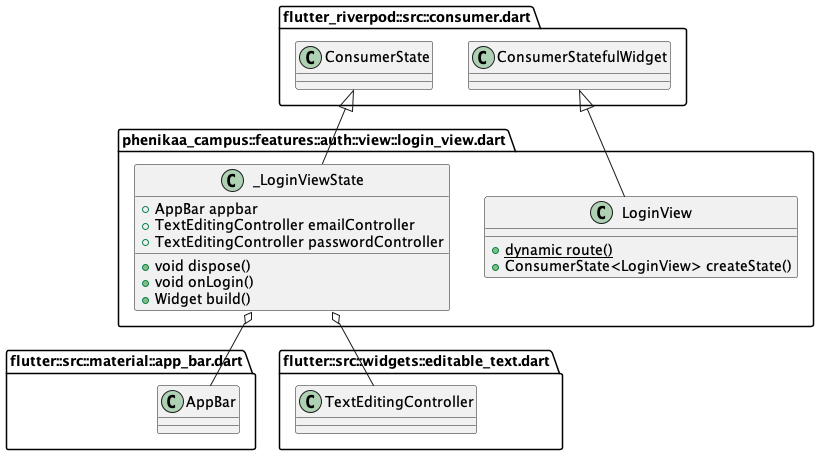

The diagram above was rendered by PlantUML. Its source (embedded in the PNG):
@startuml 8
set namespaceSeparator ::

' abstract class "phenikaa_campus::apis::auth_api.dart::IAuthAPI" {
'   +dynamic signUp()
'   +dynamic login()
'   +dynamic currentUserAccount()
' }

' class "phenikaa_campus::apis::auth_api.dart::AuthAPI" {
'   -Account _account
'   +dynamic currentUserAccount()
'   +dynamic signUp()
'   +dynamic login()
' }

' "phenikaa_campus::apis::auth_api.dart::AuthAPI" o-- "appwrite::appwrite.dart::Account"
' "phenikaa_campus::apis::auth_api.dart::IAuthAPI" <|-- "phenikaa_campus::apis::auth_api.dart::AuthAPI"

' abstract class "phenikaa_campus::apis::user_api.dart::IUserAPI" {
'   +dynamic saveUserData()
'   +dynamic getUserData()
'   +dynamic searchUserByName()
' }

' class "phenikaa_campus::apis::user_api.dart::UserAPI" {
'   -Databases _db
'   +dynamic saveUserData()
'   +dynamic getUserData()
'   +dynamic searchUserByName()
' }

' "phenikaa_campus::apis::user_api.dart::UserAPI" o-- "appwrite::appwrite.dart::Databases"
' "phenikaa_campus::apis::user_api.dart::IUserAPI" <|-- "phenikaa_campus::apis::user_api.dart::UserAPI"

' abstract class "phenikaa_campus::apis::tweet_api.dart::ITweetAPI" {
'   +dynamic shareTweet()
'   +dynamic getTweets()
'   +Stream<RealtimeMessage> getLatestTweet()
'   +dynamic likeTweet()
'   +dynamic updateReshareCount()
'   +dynamic getRepliesToTweet()
'   +dynamic getTweetById()
'   +dynamic getUserTweets()
'   +dynamic getTweetsByHashtag()
' }

' class "phenikaa_campus::apis::tweet_api.dart::TweetAPI" {
'   -Databases _db
'   -Realtime _realtime
'   +dynamic shareTweet()
'   +dynamic getTweets()
'   +Stream<RealtimeMessage> getLatestTweet()
'   +dynamic likeTweet()
'   +dynamic updateReshareCount()
'   +dynamic getRepliesToTweet()
'   +dynamic getTweetById()
'   +dynamic getUserTweets()
'   +dynamic getTweetsByHashtag()
' }

' "phenikaa_campus::apis::tweet_api.dart::TweetAPI" o-- "appwrite::appwrite.dart::Databases"
' "phenikaa_campus::apis::tweet_api.dart::TweetAPI" o-- "appwrite::src::realtime.dart::Realtime"
' "phenikaa_campus::apis::tweet_api.dart::ITweetAPI" <|-- "phenikaa_campus::apis::tweet_api.dart::TweetAPI"

' class "phenikaa_campus::apis::storage_api.dart::StorageAPI" {
'   -Storage _storage
'   +dynamic uploadImage()
' }

' "phenikaa_campus::apis::storage_api.dart::StorageAPI" o-- "appwrite::appwrite.dart::Storage"

' 

' "phenikaa_campus::core::enums::tweet_type_enum.dart::TweetType" o-- "phenikaa_campus::core::enums::tweet_type_enum.dart::TweetType"
' "dart::core::Enum" <|-- "phenikaa_campus::core::enums::tweet_type_enum.dart::TweetType"

' class "phenikaa_campus::constants::appwrite_constant.dart::AppwriteConstants" {
'   {static} +String databaseId
'   {static} +String projectId
'   {static} +String endPoint
'   {static} +String usersCollection
'   {static} +String tweetsCollection
'   {static} +String imagesBucket
'   {static} +String imageUrl()
' }

' class "phenikaa_campus::constants::ui_constant.dart::UIConstants" {
'   {static} +List<Widget> bottomTabBarPages
'   {static} +AppBar appBar()
' }

' class "phenikaa_campus::features::tweet::controller::tweet_controller.dart::TweetController" {
'   -TweetAPI _tweetAPI
'   -StorageAPI _storageAPI
'   -Ref<Object?> _ref
'   +dynamic getTweets()
'   +void shareTweet()
'   +void likeTweet()
'   +void reshareTweet()
'   -void _shareImageTweet()
'   -void _shareTextTweet()
'   +dynamic getTweetsByHashtag()
'   +dynamic getRepliesToTweet()
'   +dynamic getTweetById()
'   -List<String> _getLinksFromText()
'   -List<String> _getHashtagsFromText()
' }

' "phenikaa_campus::features::tweet::controller::tweet_controller.dart::TweetController" o-- "phenikaa_campus::apis::tweet_api.dart::TweetAPI"
' "phenikaa_campus::features::tweet::controller::tweet_controller.dart::TweetController" o-- "phenikaa_campus::apis::storage_api.dart::StorageAPI"
' "phenikaa_campus::features::tweet::controller::tweet_controller.dart::TweetController" o-- "riverpod::src::framework.dart::Ref<Object>"
' "state_notifier::state_notifier.dart::StateNotifier" <|-- "phenikaa_campus::features::tweet::controller::tweet_controller.dart::TweetController"


' class "phenikaa_campus::features::tweet::views::create_tweet_view.dart::CreateTweetScreen" {
'   {static} +dynamic route()
'   +ConsumerState<ConsumerStatefulWidget> createState()
' }

' "flutter_riverpod::src::consumer.dart::ConsumerStatefulWidget" <|-- "phenikaa_campus::features::tweet::views::create_tweet_view.dart::CreateTweetScreen"

' class "phenikaa_campus::features::tweet::views::create_tweet_view.dart::_CreateTweetScreenState" {
'   +TextEditingController tweetTextController
'   +List<File> images
'   +void dispose()
'   +void shareTweet()
'   +void onPickImages()
'   +Widget build()
' }

' "phenikaa_campus::features::tweet::views::create_tweet_view.dart::_CreateTweetScreenState" o-- "flutter::src::widgets::editable_text.dart::TextEditingController"
' "flutter_riverpod::src::consumer.dart::ConsumerState" <|-- "phenikaa_campus::features::tweet::views::create_tweet_view.dart::_CreateTweetScreenState"

' class "phenikaa_campus::features::tweet::views::twitter_reply_view.dart::TwitterReplyScreen" {
'   +Tweet tweet
'   {static} +dynamic route()
'   +Widget build()
' }

' "phenikaa_campus::features::tweet::views::twitter_reply_view.dart::TwitterReplyScreen" o-- "phenikaa_campus::models::tweet_model.dart::Tweet"
' "flutter_riverpod::src::consumer.dart::ConsumerWidget" <|-- "phenikaa_campus::features::tweet::views::twitter_reply_view.dart::TwitterReplyScreen"

' class "phenikaa_campus::features::tweet::views::hashtag_view.dart::HashtagView" {
'   +String hashtag
'   {static} +dynamic route()
'   +Widget build()
' }

' "flutter_riverpod::src::consumer.dart::ConsumerWidget" <|-- "phenikaa_campus::features::tweet::views::hashtag_view.dart::HashtagView"

' class "phenikaa_campus::features::tweet::widgets::tweet_icon_button.dart::TweetIconButton" {
'   +String pathName
'   +String text
'   +void Function() onTap
'   +Widget build()
' }

' "phenikaa_campus::features::tweet::widgets::tweet_icon_button.dart::TweetIconButton" o-- "dart::ui::void Function()"
' "flutter::src::widgets::framework.dart::StatelessWidget" <|-- "phenikaa_campus::features::tweet::widgets::tweet_icon_button.dart::TweetIconButton"

' class "phenikaa_campus::features::tweet::widgets::tweet_card.dart::TweetCard" {
'   +Tweet tweet
'   +Widget build()
' }

' "phenikaa_campus::features::tweet::widgets::tweet_card.dart::TweetCard" o-- "phenikaa_campus::models::tweet_model.dart::Tweet"
' "flutter_riverpod::src::consumer.dart::ConsumerWidget" <|-- "phenikaa_campus::features::tweet::widgets::tweet_card.dart::TweetCard"

' class "phenikaa_campus::features::tweet::widgets::tweet_list.dart::TweetList" {
'   +Widget build()
' }

' "flutter_riverpod::src::consumer.dart::ConsumerWidget" <|-- "phenikaa_campus::features::tweet::widgets::tweet_list.dart::TweetList"

' class "phenikaa_campus::features::tweet::widgets::hashtag_text.dart::HashtagText" {
'   +String text
'   +Widget build()
' }

' "flutter::src::widgets::framework.dart::StatelessWidget" <|-- "phenikaa_campus::features::tweet::widgets::hashtag_text.dart::HashtagText"

' class "phenikaa_campus::features::tweet::widgets::carousel_image.dart::CarouselImage" {
'   +List<String> imageLinks
'   +State<CarouselImage> createState()
' }

' "flutter::src::widgets::framework.dart::StatefulWidget" <|-- "phenikaa_campus::features::tweet::widgets::carousel_image.dart::CarouselImage"

' class "phenikaa_campus::features::tweet::widgets::carousel_image.dart::_CarouselImageState" {
'   -int _current
'   +Widget build()
' }

' "flutter::src::widgets::framework.dart::State" <|-- "phenikaa_campus::features::tweet::widgets::carousel_image.dart::_CarouselImageState"

' class "phenikaa_campus::features::home::view::home_view.dart::HomeView" {
'   {static} +dynamic route()
'   +State<HomeView> createState()
' }

' "flutter::src::widgets::framework.dart::StatefulWidget" <|-- "phenikaa_campus::features::home::view::home_view.dart::HomeView"

' class "phenikaa_campus::features::home::view::home_view.dart::_HomeViewState" {
'   -int _page
'   +AppBar appBar
'   +void onPageChange()
'   +dynamic onCreateTweet()
'   +Widget build()
' }

' "phenikaa_campus::features::home::view::home_view.dart::_HomeViewState" o-- "flutter::src::material::app_bar.dart::AppBar"
' "flutter::src::widgets::framework.dart::State" <|-- "phenikaa_campus::features::home::view::home_view.dart::_HomeViewState"

' class "phenikaa_campus::features::auth::controller::auth_controller.dart::AuthController" {
'   -AuthAPI _authAPI
'   -UserAPI _userAPI
'   +dynamic currentUser()
'   +void signUp()
'   +void login()
'   +dynamic getUserData()
' }

' "phenikaa_campus::features::auth::controller::auth_controller.dart::AuthController" o-- "phenikaa_campus::apis::auth_api.dart::AuthAPI"
' "phenikaa_campus::features::auth::controller::auth_controller.dart::AuthController" o-- "phenikaa_campus::apis::user_api.dart::UserAPI"
' "state_notifier::state_notifier.dart::StateNotifier" <|-- "phenikaa_campus::features::auth::controller::auth_controller.dart::AuthController"

class "phenikaa_campus::features::auth::view::login_view.dart::LoginView" {
  {static} +dynamic route()
  +ConsumerState<LoginView> createState()
}

"flutter_riverpod::src::consumer.dart::ConsumerStatefulWidget" <|-- "phenikaa_campus::features::auth::view::login_view.dart::LoginView"

class "phenikaa_campus::features::auth::view::login_view.dart::_LoginViewState" {
  +AppBar appbar
  +TextEditingController emailController
  +TextEditingController passwordController
  +void dispose()
  +void onLogin()
  +Widget build()
}

"phenikaa_campus::features::auth::view::login_view.dart::_LoginViewState" o-- "flutter::src::material::app_bar.dart::AppBar"
"phenikaa_campus::features::auth::view::login_view.dart::_LoginViewState" o-- "flutter::src::widgets::editable_text.dart::TextEditingController"
"flutter_riverpod::src::consumer.dart::ConsumerState" <|-- "phenikaa_campus::features::auth::view::login_view.dart::_LoginViewState"

' class "phenikaa_campus::features::auth::view::signup_view.dart::SignUpView" {
'   {static} +dynamic route()
'   +ConsumerState<SignUpView> createState()
' }

' "flutter_riverpod::src::consumer.dart::ConsumerStatefulWidget" <|-- "phenikaa_campus::features::auth::view::signup_view.dart::SignUpView"

' class "phenikaa_campus::features::auth::view::signup_view.dart::_SignUpViewState" {
'   +AppBar appbar
'   +TextEditingController emailController
'   +TextEditingController passwordController
'   +void dispose()
'   +void onSignUp()
'   +Widget build()
' }

' "phenikaa_campus::features::auth::view::signup_view.dart::_SignUpViewState" o-- "flutter::src::material::app_bar.dart::AppBar"
' "phenikaa_campus::features::auth::view::signup_view.dart::_SignUpViewState" o-- "flutter::src::widgets::editable_text.dart::TextEditingController"
' "flutter_riverpod::src::consumer.dart::ConsumerState" <|-- "phenikaa_campus::features::auth::view::signup_view.dart::_SignUpViewState"

' class "phenikaa_campus::features::auth::widgets::auth_field.dart::AuthField" {
'   +TextEditingController controller
'   +String hintText
'   +Widget build()
' }

' "phenikaa_campus::features::auth::widgets::auth_field.dart::AuthField" o-- "flutter::src::widgets::editable_text.dart::TextEditingController"
' "flutter::src::widgets::framework.dart::StatelessWidget" <|-- "phenikaa_campus::features::auth::widgets::auth_field.dart::AuthField"

' class "phenikaa_campus::features::explore::widget::text_form_field_custom.dart::TextFormFieldCustom" {
'   +TextEditingController controller
'   +String hintText
'   +Color fillColor
'   +SvgPicture prefixIcon
'   +dynamic Function(String) onChanged
'   +Widget build()
' }

' "phenikaa_campus::features::explore::widget::text_form_field_custom.dart::TextFormFieldCustom" o-- "flutter::src::widgets::editable_text.dart::TextEditingController"
' "phenikaa_campus::features::explore::widget::text_form_field_custom.dart::TextFormFieldCustom" o-- "dart::ui::Color"
' "phenikaa_campus::features::explore::widget::text_form_field_custom.dart::TextFormFieldCustom" o-- "flutter_svg::svg.dart::SvgPicture"
' "phenikaa_campus::features::explore::widget::text_form_field_custom.dart::TextFormFieldCustom" o-- "null::dynamic Function(String)"
' "flutter::src::widgets::framework.dart::StatelessWidget" <|-- "phenikaa_campus::features::explore::widget::text_form_field_custom.dart::TextFormFieldCustom"

' class "phenikaa_campus::features::explore::widget::search_tile.dart::SearchTile" {
'   +UserModel userModel
'   +Widget build()
' }

' "phenikaa_campus::features::explore::widget::search_tile.dart::SearchTile" o-- "phenikaa_campus::models::user_models.dart::UserModel"
' "flutter::src::widgets::framework.dart::StatelessWidget" <|-- "phenikaa_campus::features::explore::widget::search_tile.dart::SearchTile"

' class "phenikaa_campus::features::explore::controller::explore_controller.dart::ExploreControllerNotifier" {
'   -UserAPI _userAPI
'   +dynamic searchUser()
' }

' "phenikaa_campus::features::explore::controller::explore_controller.dart::ExploreControllerNotifier" o-- "phenikaa_campus::apis::user_api.dart::UserAPI"
' "state_notifier::state_notifier.dart::StateNotifier" <|-- "phenikaa_campus::features::explore::controller::explore_controller.dart::ExploreControllerNotifier"

' class "phenikaa_campus::features::explore::view::explore_view.dart::ExploreView" {
'   +ConsumerState<ConsumerStatefulWidget> createState()
' }

' "flutter_riverpod::src::consumer.dart::ConsumerStatefulWidget" <|-- "phenikaa_campus::features::explore::view::explore_view.dart::ExploreView"

' class "phenikaa_campus::features::explore::view::explore_view.dart::_ExploreViewState" {
'   +TextEditingController searchController
'   +bool isShowUsers
'   +bool isImageVisible
'   +int searchResultsCount
'   +Widget build()
' }

' "phenikaa_campus::features::explore::view::explore_view.dart::_ExploreViewState" o-- "flutter::src::widgets::editable_text.dart::TextEditingController"
' "flutter_riverpod::src::consumer.dart::ConsumerState" <|-- "phenikaa_campus::features::explore::view::explore_view.dart::_ExploreViewState"

' class "phenikaa_campus::features::user_profile::widget::follow_count.dart::FollowCount" {
'   +int count
'   +String text
'   +Widget build()
' }

' "flutter::src::widgets::framework.dart::StatelessWidget" <|-- "phenikaa_campus::features::user_profile::widget::follow_count.dart::FollowCount"

' class "phenikaa_campus::features::user_profile::widget::user_profile.dart::UserProfile" {
'   +UserModel user
'   +Widget build()
' }

' "phenikaa_campus::features::user_profile::widget::user_profile.dart::UserProfile" o-- "phenikaa_campus::models::user_models.dart::UserModel"
' "flutter_riverpod::src::consumer.dart::ConsumerWidget" <|-- "phenikaa_campus::features::user_profile::widget::user_profile.dart::UserProfile"

' class "phenikaa_campus::features::user_profile::widget::new.dart::UserProfile" {
'   +UserModel user
'   +Widget build()
' }

' "phenikaa_campus::features::user_profile::widget::new.dart::UserProfile" o-- "phenikaa_campus::models::user_models.dart::UserModel"
' "flutter_riverpod::src::consumer.dart::ConsumerWidget" <|-- "phenikaa_campus::features::user_profile::widget::new.dart::UserProfile"

' class "phenikaa_campus::features::user_profile::%20controller::color_controller.dart::ColorNotifier" {
'   +void changeColor()
' }

' "state_notifier::state_notifier.dart::StateNotifier" <|-- "phenikaa_campus::features::user_profile::%20controller::color_controller.dart::ColorNotifier"

' class "phenikaa_campus::features::user_profile::view::user_profile_view.dart::UserProfileView" {
'   +UserModel userModel
'   {static} +dynamic route()
'   +Widget build()
' }

' "phenikaa_campus::features::user_profile::view::user_profile_view.dart::UserProfileView" o-- "phenikaa_campus::models::user_models.dart::UserModel"
' "flutter_riverpod::src::consumer.dart::ConsumerWidget" <|-- "phenikaa_campus::features::user_profile::view::user_profile_view.dart::UserProfileView"

' class "phenikaa_campus::models::user_models.dart::UserModel" {
'   +String email
'   +String name
'   +List<String> followers
'   +List<String> following
'   +String profilePic
'   +String bannerPic
'   +String uid
'   +String bio
'   +bool isTwitterBlue
'   +int hashCode
'   +UserModel copyWith()
'   +Map<String, dynamic> toMap()
'   +String toString()
'   +bool ==()
' }

' class "phenikaa_campus::models::tweet_model.dart::Tweet" {
'   +String text
'   +List<String> hashtags
'   +List<String> link
'   +List<String> imageLinks
'   +String uid
'   +TweetType tweetType
'   +DateTime tweetedAt
'   +List<String> likes
'   +List<String> commentIds
'   +String id
'   +int reshareCount
'   +String retweetedBy
'   +String repliedTo
'   +int hashCode
'   +Tweet copyWith()
'   +Map<String, dynamic> toMap()
'   +String toString()
'   +bool ==()
' }

' "phenikaa_campus::models::tweet_model.dart::Tweet" o-- "phenikaa_campus::core::enums::tweet_type_enum.dart::TweetType"

' class "phenikaa_campus::main.dart::MyApp" {
'   +Widget build()
' }

' "flutter_riverpod::src::consumer.dart::ConsumerWidget" <|-- "phenikaa_campus::main.dart::MyApp"

' class "phenikaa_campus::common::loading_page.dart::Loader" {
'   +_LoaderState createState()
' }

' "flutter::src::widgets::framework.dart::StatefulWidget" <|-- "phenikaa_campus::common::loading_page.dart::Loader"

' class "phenikaa_campus::common::loading_page.dart::_LoaderState" {
'   +int dotCount
'   +Timer timer
'   +void initState()
'   +void dispose()
'   +void startTimer()
'   +void stopTimer()
'   +Widget build()
' }

' "phenikaa_campus::common::loading_page.dart::_LoaderState" o-- "dart::async::Timer"
' "flutter::src::widgets::framework.dart::State" <|-- "phenikaa_campus::common::loading_page.dart::_LoaderState"

' class "phenikaa_campus::common::loading_page.dart::LoadingPage" {
'   +Color backgroundColor
'   +Widget build()
' }

' "phenikaa_campus::common::loading_page.dart::LoadingPage" o-- "dart::ui::Color"
' "flutter::src::widgets::framework.dart::StatelessWidget" <|-- "phenikaa_campus::common::loading_page.dart::LoadingPage"

' class "phenikaa_campus::common::error_page.dart::ErrorText" {
'   +String error
'   +Widget build()
' }

' "flutter::src::widgets::framework.dart::StatelessWidget" <|-- "phenikaa_campus::common::error_page.dart::ErrorText"

' class "phenikaa_campus::common::error_page.dart::ErrorPage" {
'   +String error
'   +Widget build()
' }

' "flutter::src::widgets::framework.dart::StatelessWidget" <|-- "phenikaa_campus::common::error_page.dart::ErrorPage"

' class "phenikaa_campus::common::rounded_small_button.dart::RoundedSmallButton" {
'   +String text
'   +void Function() onTap
'   +Color backgroundColor
'   +Color textColor
'   +Widget build()
' }

' "phenikaa_campus::common::rounded_small_button.dart::RoundedSmallButton" o-- "dart::ui::void Function()"
' "phenikaa_campus::common::rounded_small_button.dart::RoundedSmallButton" o-- "dart::ui::Color"
' "flutter::src::widgets::framework.dart::StatelessWidget" <|-- "phenikaa_campus::common::rounded_small_button.dart::RoundedSmallButton"

' class "phenikaa_campus::theme::app_theme.dart::AppTheme" {
'   {static} +ThemeData theme
' }

' "phenikaa_campus::theme::app_theme.dart::AppTheme" o-- "flutter::src::material::theme_data.dart::ThemeData"
' "phenikaa_campus::theme::pallete.dart::Pallete" o-- "dart::ui::Color"
' "phenikaa_campus::theme::pallete.dart::Pallete" o-- "riverpod::src::state_provider.dart::StateProvider<Color>"
' "phenikaa_campus::theme::pallete.dart::Pallete" o-- "flutter::src::painting::gradient.dart::LinearGradient"


@enduml